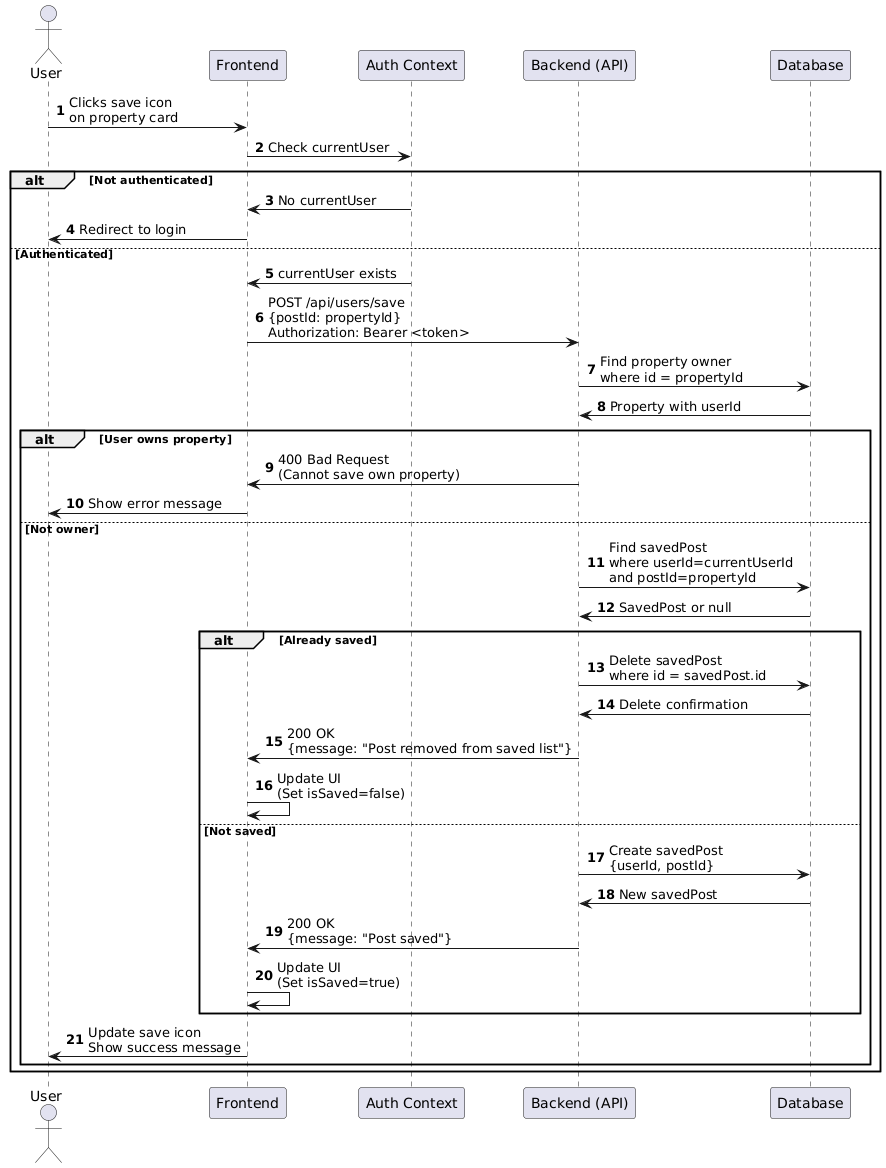

The diagram above was rendered by PlantUML. Its source (embedded in the PNG):
@startuml
actor User
participant "Frontend" as Frontend
participant "Auth Context" as Auth
participant "Backend (API)" as Backend
participant "Database" as Database

autonumber

User -> Frontend: Clicks save icon\non property card
Frontend -> Auth: Check currentUser

alt Not authenticated
    Auth -> Frontend: No currentUser
    Frontend -> User: Redirect to login
else Authenticated
    Auth -> Frontend: currentUser exists
    Frontend -> Backend: POST /api/users/save\n{postId: propertyId}\nAuthorization: Bearer <token>
    Backend -> Database: Find property owner\nwhere id = propertyId
    Database -> Backend: Property with userId

    alt User owns property
        Backend -> Frontend: 400 Bad Request\n(Cannot save own property)
        Frontend -> User: Show error message
    else Not owner
        Backend -> Database: Find savedPost\nwhere userId=currentUserId\nand postId=propertyId
        Database -> Backend: SavedPost or null

        alt Already saved
            Backend -> Database: Delete savedPost\nwhere id = savedPost.id
            Database -> Backend: Delete confirmation
            Backend -> Frontend: 200 OK\n{message: "Post removed from saved list"}
            Frontend -> Frontend: Update UI\n(Set isSaved=false)
        else Not saved
            Backend -> Database: Create savedPost\n{userId, postId}
            Database -> Backend: New savedPost
            Backend -> Frontend: 200 OK\n{message: "Post saved"}
            Frontend -> Frontend: Update UI\n(Set isSaved=true)
        end

        Frontend -> User: Update save icon\nShow success message
    end
end
@enduml